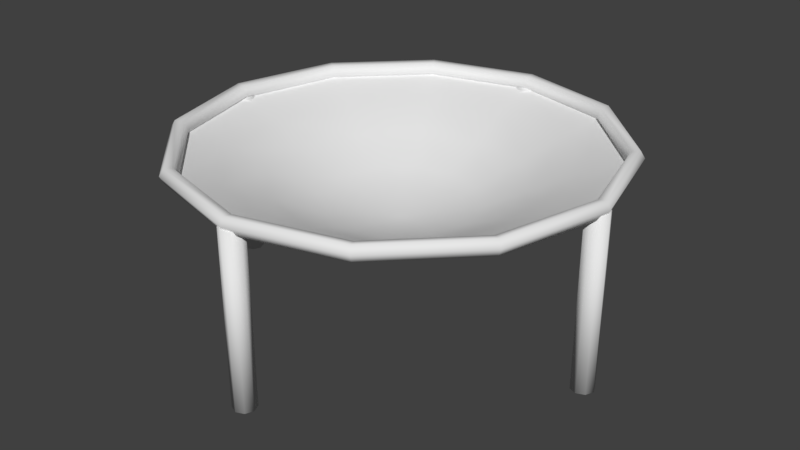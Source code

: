 # Source: trampolin.blend  (saved by Blender 2.78.0; exported with 4.5.12 LTS)
import bpy
from mathutils import Matrix  # noqa: F401  (used for matrix-valued properties, if any)

bpy.ops.wm.read_factory_settings(use_empty=True)
scene = bpy.context.scene
scene.name = 'Scene'

# ---- collections
col_collection_1 = bpy.data.collections.new('Collection 1'); scene.collection.children.link(col_collection_1)

# ---- world
world_world = bpy.data.worlds.new('World'); scene.world = world_world
world_world.color = (0.05088, 0.05088, 0.05088)
world_world.use_sun_shadow = False
world_world.sun_shadow_jitter_overblur = 0.0
world_world.cycles.sampling_method = 'MANUAL'

# ---- meshes
me_cylinder = bpy.data.meshes.new('Cylinder')
me_cylinder.from_pydata([(-0.9912, 0.05399, -0.8498), (-0.9912, 0.05399, -0.03189), (-0.953, 0.03818, -0.8503), (-0.953, 0.03818, -0.03794), (-0.9372, 7.801e-09, -0.8508), (-0.9372, 7.801e-09, -0.04075), (-0.953, -0.03818, -0.8503), (-0.953, -0.03818, -0.03794), (-0.9912, -0.05399, -0.8498), (-0.9912, -0.05399, -0.03189), (-1.029, -0.03818, -0.8498), (-1.029, -0.03818, -0.02685), (-1.045, 1.081e-08, -0.8498), (-1.045, 1.081e-08, -0.02505), (-1.029, 0.03818, -0.8498), (-1.029, 0.03818, -0.02685), (0.9869, 0.05399, -0.8498), (0.9869, 0.05399, -0.03251), (1.025, 0.03818, -0.8498), (1.025, 0.03818, -0.02738), (1.041, 7.801e-09, -0.8498), (1.041, 7.801e-09, -0.02554), (1.025, -0.03818, -0.8498), (1.025, -0.03818, -0.02738), (0.9869, -0.05399, -0.8498), (0.9869, -0.05399, -0.03251), (0.9487, -0.03818, -0.8504), (0.9487, -0.03818, -0.03865), (0.9329, 1.081e-08, -0.8509), (0.9329, 1.081e-08, -0.04149), (0.9487, 0.03818, -0.8504), (0.9487, 0.03818, -0.03865), (-0.05155, -0.9893, -0.8498), (-0.05155, -0.9893, -0.03218), (-0.03592, -0.951, -0.8504), (-0.03592, -0.951, -0.03828), (0.002187, -0.935, -0.8508), (0.002187, -0.935, -0.04112), (0.04044, -0.9507, -0.8504), (0.04044, -0.9507, -0.03831), (0.05643, -0.9888, -0.8498), (0.05643, -0.9888, -0.03222), (0.04079, -1.027, -0.8498), (0.04079, -1.027, -0.02712), (0.002687, -1.043, -0.8498), (0.002687, -1.043, -0.02529), (-0.03556, -1.027, -0.8498), (-0.03556, -1.027, -0.0271), (-0.0607, 0.9888, -0.8498), (-0.0607, 0.9888, -0.03218), (-0.04506, 1.027, -0.8498), (-0.04506, 1.027, -0.0271), (-0.006959, 1.043, -0.8498), (-0.006959, 1.043, -0.02529), (0.03129, 1.027, -0.8498), (0.03129, 1.027, -0.02712), (0.04728, 0.9893, -0.8498), (0.04728, 0.9893, -0.03221), (0.03165, 0.951, -0.8504), (0.03165, 0.951, -0.0383), (-0.006459, 0.935, -0.8508), (-0.006459, 0.935, -0.04112), (-0.04471, 0.9507, -0.8504), (-0.04471, 0.9507, -0.03828), (1.04, 0.0, -0.009706), (1.02, 0.0, 0.02326), (0.98, 0.0, 0.01785), (0.96, 0.0, -0.02084), (0.98, 0.0, -0.05314), (1.02, 0.0, -0.04743), (0.9007, 0.52, -0.009706), (0.8833, 0.51, 0.02326), (0.8487, 0.49, 0.01785), (0.8314, 0.48, -0.02084), (0.8487, 0.49, -0.05314), (0.8833, 0.51, -0.04743), (0.52, 0.9007, -0.009706), (0.51, 0.8833, 0.02326), (0.49, 0.8487, 0.01785), (0.48, 0.8314, -0.02084), (0.49, 0.8487, -0.05314), (0.51, 0.8833, -0.04743), (5.96e-08, 1.04, -0.009706), (1.192e-07, 1.02, 0.02326), (8.941e-08, 0.98, 0.01786), (8.941e-08, 0.96, -0.02084), (8.941e-08, 0.98, -0.05314), (1.192e-07, 1.02, -0.04743), (-0.52, 0.9007, -0.009706), (-0.51, 0.8833, 0.02326), (-0.49, 0.8487, 0.01785), (-0.48, 0.8314, -0.02084), (-0.49, 0.8487, -0.05314), (-0.51, 0.8833, -0.04743), (-0.9007, 0.52, -0.009706), (-0.8833, 0.51, 0.02326), (-0.8487, 0.49, 0.01785), (-0.8314, 0.48, -0.02084), (-0.8487, 0.49, -0.05314), (-0.8833, 0.51, -0.04743), (-1.04, 9.092e-08, -0.009706), (-1.02, 8.917e-08, 0.02326), (-0.98, 8.567e-08, 0.01785), (-0.96, 8.393e-08, -0.02084), (-0.98, 8.567e-08, -0.05314), (-1.02, 8.917e-08, -0.04743), (-0.9007, -0.52, -0.009706), (-0.8833, -0.51, 0.02326), (-0.8487, -0.49, 0.01785), (-0.8314, -0.48, -0.02084), (-0.8487, -0.49, -0.05314), (-0.8833, -0.51, -0.04743), (-0.52, -0.9007, -0.009706), (-0.51, -0.8833, 0.02326), (-0.49, -0.8487, 0.01785), (-0.48, -0.8314, -0.02084), (-0.49, -0.8487, -0.05314), (-0.51, -0.8833, -0.04743), (5.96e-08, -1.04, -0.009706), (1.192e-07, -1.02, 0.02326), (8.941e-08, -0.98, 0.01785), (8.941e-08, -0.96, -0.02084), (8.941e-08, -0.98, -0.05314), (1.192e-07, -1.02, -0.04743), (0.52, -0.9007, -0.009706), (0.51, -0.8833, 0.02326), (0.49, -0.8487, 0.01785), (0.48, -0.8314, -0.02084), (0.49, -0.8487, -0.05314), (0.51, -0.8833, -0.04743), (0.9007, -0.52, -0.009706), (0.8833, -0.51, 0.02326), (0.8487, -0.49, 0.01785), (0.8314, -0.48, -0.02084), (0.8487, -0.49, -0.05314), (0.8833, -0.51, -0.04743), (0.0, 1.0, -0.02803), (-0.5, 0.866, -0.02803), (-0.866, 0.5, -0.02803), (-1.0, -4.371e-08, -0.02803), (-0.866, -0.5, -0.02803), (-0.5, -0.866, -0.02803), (-1.51e-07, -1.0, -0.02803), (0.5, -0.866, -0.02803), (0.866, -0.5, -0.02803), (1.0, -4.649e-07, -0.02803), (0.866, 0.5, -0.02803), (0.5, 0.866, -0.02803), (2.235e-08, -1.428e-07, -0.3709), (-1.172e-07, -0.79, -0.101), (-8.339e-08, -0.5799, -0.1957), (-4.959e-08, -0.3699, -0.2877), (0.1849, -0.3203, -0.2877), (0.29, -0.5022, -0.1957), (0.395, -0.6841, -0.101), (-0.79, -6.374e-08, -0.101), (-0.5799, -8.377e-08, -0.1957), (-0.3699, -1.038e-07, -0.2877), (-0.3203, -0.1849, -0.2877), (-0.5022, -0.29, -0.1957), (-0.6841, -0.395, -0.101), (0.6841, 0.395, -0.101), (0.5022, 0.29, -0.1957), (0.3203, 0.1849, -0.2877), (0.1849, 0.3203, -0.2877), (0.29, 0.5022, -0.1957), (0.395, 0.6841, -0.101), (2.087e-09, 0.79, -0.101), (4.173e-09, 0.5799, -0.1957), (6.26e-09, 0.3699, -0.2877), (-0.1849, 0.3203, -0.2877), (-0.29, 0.5022, -0.1957), (-0.395, 0.6841, -0.101), (0.3203, -0.1849, -0.2877), (0.5022, -0.29, -0.1957), (0.6841, -0.395, -0.101), (-0.1849, -0.3203, -0.2877), (-0.29, -0.5022, -0.1957), (-0.395, -0.6841, -0.101), (-0.3203, 0.1849, -0.2877), (-0.5022, 0.29, -0.1957), (-0.6841, 0.395, -0.101), (0.3699, -2.596e-07, -0.2877), (0.5799, -3.28e-07, -0.1957), (0.79, -3.965e-07, -0.101)], [], [(0, 1, 3, 2), (2, 3, 5, 4), (4, 5, 7, 6), (6, 7, 9, 8), (8, 9, 11, 10), (10, 11, 13, 12), (3, 1, 15, 13, 11, 9, 7, 5), (12, 13, 15, 14), (14, 15, 1, 0), (0, 2, 4, 6, 8, 10, 12, 14), (16, 17, 19, 18), (18, 19, 21, 20), (20, 21, 23, 22), (22, 23, 25, 24), (24, 25, 27, 26), (26, 27, 29, 28), (19, 17, 31, 29, 27, 25, 23, 21), (28, 29, 31, 30), (30, 31, 17, 16), (16, 18, 20, 22, 24, 26, 28, 30), (32, 33, 35, 34), (34, 35, 37, 36), (36, 37, 39, 38), (38, 39, 41, 40), (40, 41, 43, 42), (42, 43, 45, 44), (35, 33, 47, 45, 43, 41, 39, 37), (44, 45, 47, 46), (46, 47, 33, 32), (32, 34, 36, 38, 40, 42, 44, 46), (48, 49, 51, 50), (50, 51, 53, 52), (52, 53, 55, 54), (54, 55, 57, 56), (56, 57, 59, 58), (58, 59, 61, 60), (51, 49, 63, 61, 59, 57, 55, 53), (60, 61, 63, 62), (62, 63, 49, 48), (48, 50, 52, 54, 56, 58, 60, 62), (64, 70, 71, 65), (65, 71, 72, 66), (66, 72, 73, 67), (67, 73, 74, 68), (68, 74, 75, 69), (64, 69, 75, 70), (70, 76, 77, 71), (71, 77, 78, 72), (72, 78, 79, 73), (73, 79, 80, 74), (74, 80, 81, 75), (75, 81, 76, 70), (76, 82, 83, 77), (77, 83, 84, 78), (78, 84, 85, 79), (79, 85, 86, 80), (80, 86, 87, 81), (81, 87, 82, 76), (82, 88, 89, 83), (83, 89, 90, 84), (84, 90, 91, 85), (85, 91, 92, 86), (86, 92, 93, 87), (87, 93, 88, 82), (88, 94, 95, 89), (89, 95, 96, 90), (90, 96, 97, 91), (91, 97, 98, 92), (92, 98, 99, 93), (93, 99, 94, 88), (94, 100, 101, 95), (95, 101, 102, 96), (96, 102, 103, 97), (97, 103, 104, 98), (98, 104, 105, 99), (99, 105, 100, 94), (100, 106, 107, 101), (101, 107, 108, 102), (102, 108, 109, 103), (103, 109, 110, 104), (104, 110, 111, 105), (105, 111, 106, 100), (106, 112, 113, 107), (107, 113, 114, 108), (108, 114, 115, 109), (109, 115, 116, 110), (110, 116, 117, 111), (111, 117, 112, 106), (112, 118, 119, 113), (113, 119, 120, 114), (114, 120, 121, 115), (115, 121, 122, 116), (116, 122, 123, 117), (117, 123, 118, 112), (118, 124, 125, 119), (119, 125, 126, 120), (120, 126, 127, 121), (121, 127, 128, 122), (122, 128, 129, 123), (123, 129, 124, 118), (124, 130, 131, 125), (125, 131, 132, 126), (126, 132, 133, 127), (127, 133, 134, 128), (128, 134, 135, 129), (129, 135, 130, 124), (130, 64, 65, 131), (131, 65, 66, 132), (132, 66, 67, 133), (133, 67, 68, 134), (134, 68, 69, 135), (135, 69, 64, 130), (152, 148, 151), (158, 148, 157), (164, 148, 163), (170, 148, 169), (173, 148, 152), (176, 148, 158), (169, 148, 164), (179, 148, 170), (182, 148, 173), (151, 148, 176), (157, 148, 179), (163, 148, 182), (146, 161, 184, 145), (161, 162, 183, 184), (162, 163, 182, 183), (139, 155, 181, 138), (155, 156, 180, 181), (156, 157, 179, 180), (142, 149, 178, 141), (149, 150, 177, 178), (150, 151, 176, 177), (145, 184, 175, 144), (184, 183, 174, 175), (183, 182, 173, 174), (138, 181, 172, 137), (181, 180, 171, 172), (180, 179, 170, 171), (136, 167, 166, 147), (167, 168, 165, 166), (168, 169, 164, 165), (141, 178, 160, 140), (178, 177, 159, 160), (177, 176, 158, 159), (144, 175, 154, 143), (175, 174, 153, 154), (174, 173, 152, 153), (137, 172, 167, 136), (172, 171, 168, 167), (171, 170, 169, 168), (147, 166, 161, 146), (166, 165, 162, 161), (165, 164, 163, 162), (140, 160, 155, 139), (160, 159, 156, 155), (159, 158, 157, 156), (143, 154, 149, 142), (154, 153, 150, 149), (153, 152, 151, 150)])
me_cylinder.polygons.foreach_set('use_smooth', [True] * 160)
_uv = me_cylinder.uv_layers.new(name='UVMap')
_uv.uv.foreach_set('vector', [0.9329, 0.6595, 0.9329, 0.7931, 0.9262, 0.7931, 0.9262, 0.6595, 0.9792, 0.6595, 0.9792, 0.7931, 0.9726, 0.7931, 0.9726, 0.6595, 0.9726, 0.6595, 0.9726, 0.7931, 0.966, 0.7931, 0.966, 0.6595, 0.966, 0.6595, 0.966, 0.7931, 0.9593, 0.7931, 0.9593, 0.6595, 0.9593, 0.6595, 0.9593, 0.7931, 0.9527, 0.7931, 0.9527, 0.6595, 0.9527, 0.6595, 0.9527, 0.7931, 0.9461, 0.7931, 0.9461, 0.6595, 0.8266, 0.9297, 0.8219, 0.9343, 0.8153, 0.9343, 0.8106, 0.9297, 0.8106, 0.923, 0.8153, 0.9184, 0.8219, 0.9184, 0.8266, 0.923, 0.9461, 0.6595, 0.9461, 0.7931, 0.9395, 0.7931, 0.9395, 0.6595, 0.9395, 0.6595, 0.9395, 0.7931, 0.9329, 0.7931, 0.9329, 0.6595, 0.8314, 0.9022, 0.8381, 0.9022, 0.8427, 0.9069, 0.8427, 0.9135, 0.8381, 0.9182, 0.8314, 0.9182, 0.8268, 0.9135, 0.8268, 0.9069, 0.9593, 0.7933, 0.9593, 0.927, 0.9527, 0.927, 0.9527, 0.7933, 0.9527, 0.7933, 0.9527, 0.927, 0.9461, 0.927, 0.9461, 0.7933, 0.9461, 0.7933, 0.9461, 0.927, 0.9395, 0.927, 0.9395, 0.7933, 0.9395, 0.7933, 0.9395, 0.927, 0.9329, 0.927, 0.9329, 0.7933, 0.9329, 0.7933, 0.9329, 0.927, 0.9262, 0.927, 0.9262, 0.7933, 0.9792, 0.7933, 0.9792, 0.927, 0.9726, 0.927, 0.9726, 0.7933, 0.8411, 0.8796, 0.8364, 0.8843, 0.8298, 0.8843, 0.8251, 0.8796, 0.8251, 0.873, 0.8298, 0.8683, 0.8364, 0.8683, 0.8411, 0.873, 0.9726, 0.7933, 0.9726, 0.927, 0.966, 0.927, 0.966, 0.7933, 0.966, 0.7933, 0.966, 0.927, 0.9593, 0.927, 0.9593, 0.7933, 0.8314, 0.9184, 0.8381, 0.9184, 0.8427, 0.923, 0.8427, 0.9297, 0.8381, 0.9343, 0.8314, 0.9343, 0.8268, 0.9297, 0.8268, 0.923, 0.8929, 0.6595, 0.8929, 0.7931, 0.8863, 0.7931, 0.8863, 0.6595, 0.8863, 0.6595, 0.8863, 0.7931, 0.8797, 0.7931, 0.8797, 0.6595, 0.8797, 0.6595, 0.8797, 0.7931, 0.8731, 0.7931, 0.8731, 0.6595, 0.926, 0.6595, 0.926, 0.7931, 0.9194, 0.7931, 0.9194, 0.6595, 0.9194, 0.6595, 0.9194, 0.7931, 0.9128, 0.7931, 0.9128, 0.6595, 0.9128, 0.6595, 0.9128, 0.7931, 0.9062, 0.7931, 0.9062, 0.6595, 0.8526, 0.8843, 0.846, 0.8843, 0.8413, 0.8796, 0.8413, 0.873, 0.846, 0.8683, 0.8526, 0.8683, 0.8573, 0.873, 0.8573, 0.8796, 0.9062, 0.6595, 0.9062, 0.7931, 0.8996, 0.7931, 0.8996, 0.6595, 0.8996, 0.6595, 0.8996, 0.7931, 0.8929, 0.7931, 0.8929, 0.6595, 0.8153, 0.9022, 0.8219, 0.9022, 0.8266, 0.9069, 0.8266, 0.9135, 0.8219, 0.9182, 0.8153, 0.9182, 0.8106, 0.9135, 0.8106, 0.9069, 0.9128, 0.7933, 0.9128, 0.927, 0.9062, 0.927, 0.9062, 0.7933, 0.9062, 0.7933, 0.9062, 0.927, 0.8996, 0.927, 0.8996, 0.7933, 0.8996, 0.7933, 0.8996, 0.927, 0.8929, 0.927, 0.8929, 0.7933, 0.8929, 0.7933, 0.8929, 0.927, 0.8863, 0.927, 0.8863, 0.7933, 0.8863, 0.7933, 0.8863, 0.927, 0.8797, 0.927, 0.8797, 0.7933, 0.8797, 0.7933, 0.8797, 0.927, 0.8731, 0.927, 0.8731, 0.7933, 0.8589, 0.9135, 0.8542, 0.9182, 0.8476, 0.9182, 0.8429, 0.9135, 0.8429, 0.9069, 0.8476, 0.9022, 0.8542, 0.9022, 0.8589, 0.9069, 0.926, 0.7933, 0.926, 0.927, 0.9194, 0.927, 0.9194, 0.7933, 0.9194, 0.7933, 0.9194, 0.927, 0.9128, 0.927, 0.9128, 0.7933, 0.8476, 0.9184, 0.8542, 0.9184, 0.8589, 0.923, 0.8589, 0.9297, 0.8542, 0.9343, 0.8476, 0.9343, 0.8429, 0.9297, 0.8429, 0.923, 0.8778, 0.9735, 0.8013, 0.9725, 0.8014, 0.9665, 0.8778, 0.9675, 0.8778, 0.9675, 0.8014, 0.9665, 0.8015, 0.9608, 0.8779, 0.9617, 0.8779, 0.9617, 0.8015, 0.9608, 0.8016, 0.9551, 0.8781, 0.9558, 0.8781, 0.9558, 0.8016, 0.9551, 0.8018, 0.9495, 0.8783, 0.9499, 0.8783, 0.9499, 0.8018, 0.9495, 0.8019, 0.9439, 0.8784, 0.9443, 0.8778, 0.9735, 0.8777, 0.9796, 0.8012, 0.9781, 0.8013, 0.9725, 0.8013, 0.9725, 0.7261, 0.9716, 0.7262, 0.9657, 0.8014, 0.9665, 0.8014, 0.9665, 0.7262, 0.9657, 0.7263, 0.96, 0.8015, 0.9608, 0.8015, 0.9608, 0.7263, 0.96, 0.7264, 0.9544, 0.8016, 0.9551, 0.8016, 0.9551, 0.7264, 0.9544, 0.7265, 0.9488, 0.8018, 0.9495, 0.8018, 0.9495, 0.7265, 0.9488, 0.7266, 0.9433, 0.8019, 0.9439, 0.8012, 0.9781, 0.7261, 0.9774, 0.7261, 0.9716, 0.8013, 0.9725, 0.7261, 0.9716, 0.651, 0.9711, 0.651, 0.9651, 0.7262, 0.9657, 0.7262, 0.9657, 0.651, 0.9651, 0.6512, 0.9595, 0.7263, 0.96, 0.7263, 0.96, 0.6512, 0.9595, 0.6512, 0.9539, 0.7264, 0.9544, 0.7264, 0.9544, 0.6512, 0.9539, 0.6513, 0.9483, 0.7265, 0.9488, 0.7265, 0.9488, 0.6513, 0.9483, 0.6514, 0.9427, 0.7266, 0.9433, 0.7261, 0.9774, 0.651, 0.9769, 0.651, 0.9711, 0.7261, 0.9716, 0.651, 0.9711, 0.5759, 0.9707, 0.5759, 0.9648, 0.651, 0.9651, 0.651, 0.9651, 0.5759, 0.9648, 0.576, 0.9591, 0.6512, 0.9595, 0.6512, 0.9595, 0.576, 0.9591, 0.5761, 0.9535, 0.6512, 0.9539, 0.6512, 0.9539, 0.5761, 0.9535, 0.5761, 0.9479, 0.6513, 0.9483, 0.6513, 0.9483, 0.5761, 0.9479, 0.5762, 0.9424, 0.6514, 0.9427, 0.651, 0.9769, 0.5758, 0.9765, 0.5759, 0.9707, 0.651, 0.9711, 0.5759, 0.9707, 0.5007, 0.9705, 0.5007, 0.9646, 0.5759, 0.9648, 0.5759, 0.9648, 0.5007, 0.9646, 0.5008, 0.9589, 0.576, 0.9591, 0.576, 0.9591, 0.5008, 0.9589, 0.5009, 0.9533, 0.5761, 0.9535, 0.5761, 0.9535, 0.5009, 0.9533, 0.5009, 0.9477, 0.5761, 0.9479, 0.5761, 0.9479, 0.5009, 0.9477, 0.501, 0.9422, 0.5762, 0.9424, 0.5758, 0.9765, 0.5007, 0.9764, 0.5007, 0.9705, 0.5759, 0.9707, 0.5007, 0.9705, 0.4256, 0.9705, 0.4256, 0.9646, 0.5007, 0.9646, 0.5007, 0.9646, 0.4256, 0.9646, 0.4257, 0.9589, 0.5008, 0.9589, 0.5008, 0.9589, 0.4257, 0.9589, 0.4257, 0.9533, 0.5009, 0.9533, 0.5009, 0.9533, 0.4257, 0.9533, 0.4257, 0.9477, 0.5009, 0.9477, 0.5009, 0.9477, 0.4257, 0.9477, 0.4258, 0.9422, 0.501, 0.9422, 0.5007, 0.9764, 0.4256, 0.9764, 0.4256, 0.9705, 0.5007, 0.9705, 0.4256, 0.9705, 0.3505, 0.9707, 0.3505, 0.9648, 0.4256, 0.9646, 0.4256, 0.9646, 0.3505, 0.9648, 0.3505, 0.9591, 0.4257, 0.9589, 0.4257, 0.9589, 0.3505, 0.9591, 0.3505, 0.9535, 0.4257, 0.9533, 0.4257, 0.9533, 0.3505, 0.9535, 0.3506, 0.9479, 0.4257, 0.9477, 0.4257, 0.9477, 0.3506, 0.9479, 0.3506, 0.9424, 0.4258, 0.9422, 0.4256, 0.9764, 0.3505, 0.9765, 0.3505, 0.9707, 0.4256, 0.9705, 0.3505, 0.9707, 0.2754, 0.971, 0.2753, 0.9651, 0.3505, 0.9648, 0.3505, 0.9648, 0.2753, 0.9651, 0.2754, 0.9595, 0.3505, 0.9591, 0.3505, 0.9591, 0.2754, 0.9595, 0.2754, 0.9539, 0.3505, 0.9535, 0.3505, 0.9535, 0.2754, 0.9539, 0.2754, 0.9483, 0.3506, 0.9479, 0.3506, 0.9479, 0.2754, 0.9483, 0.2755, 0.9427, 0.3506, 0.9424, 0.3505, 0.9765, 0.2754, 0.9769, 0.2754, 0.971, 0.3505, 0.9707, 0.2754, 0.971, 0.2003, 0.9716, 0.2003, 0.9657, 0.2753, 0.9651, 0.2753, 0.9651, 0.2003, 0.9657, 0.2003, 0.9601, 0.2754, 0.9595, 0.2754, 0.9595, 0.2003, 0.9601, 0.2003, 0.9545, 0.2754, 0.9539, 0.2754, 0.9539, 0.2003, 0.9545, 0.2003, 0.9488, 0.2754, 0.9483, 0.2754, 0.9483, 0.2003, 0.9488, 0.2003, 0.9433, 0.2755, 0.9427, 0.2754, 0.9769, 0.2004, 0.9774, 0.2003, 0.9716, 0.2754, 0.971, 0.2003, 0.9716, 0.1254, 0.9727, 0.1254, 0.967, 0.2003, 0.9657, 0.2003, 0.9657, 0.1254, 0.967, 0.1253, 0.9615, 0.2003, 0.9601, 0.2003, 0.9601, 0.1253, 0.9615, 0.1252, 0.9558, 0.2003, 0.9545, 0.2003, 0.9545, 0.1252, 0.9558, 0.1251, 0.95, 0.2003, 0.9488, 0.2003, 0.9488, 0.1251, 0.95, 0.125, 0.9444, 0.2003, 0.9433, 0.2004, 0.9774, 0.1255, 0.9785, 0.1254, 0.9727, 0.2003, 0.9716, 0.1254, 0.9727, 0.04989, 0.9742, 0.05059, 0.9683, 0.1254, 0.967, 0.1254, 0.967, 0.05059, 0.9683, 0.05193, 0.963, 0.1253, 0.9615, 0.1253, 0.9615, 0.05193, 0.963, 0.0525, 0.9578, 0.1252, 0.9558, 0.1252, 0.9558, 0.0525, 0.9578, 0.05163, 0.9524, 0.1251, 0.95, 0.1251, 0.95, 0.05163, 0.9524, 0.04997, 0.9469, 0.125, 0.9444, 0.1255, 0.9785, 0.0508, 0.9802, 0.04989, 0.9742, 0.1254, 0.9727, 0.9564, 0.9742, 0.8778, 0.9735, 0.8778, 0.9675, 0.9555, 0.9678, 0.9555, 0.9678, 0.8778, 0.9675, 0.8779, 0.9617, 0.9539, 0.9619, 0.9539, 0.9619, 0.8779, 0.9617, 0.8781, 0.9558, 0.9532, 0.9563, 0.9532, 0.9563, 0.8781, 0.9558, 0.8783, 0.9499, 0.9539, 0.9509, 0.9539, 0.9509, 0.8783, 0.9499, 0.8784, 0.9443, 0.9554, 0.9455, 0.9556, 0.98, 0.8777, 0.9796, 0.8778, 0.9735, 0.9564, 0.9742, 0.4589, 0.2812, 0.4248, 0.4091, 0.3903, 0.2813, 0.2968, 0.375, 0.4248, 0.4091, 0.2969, 0.4436, 0.5185, 0.5027, 0.4248, 0.4091, 0.5527, 0.4433, 0.3907, 0.5371, 0.4248, 0.4091, 0.4592, 0.537, 0.5183, 0.3154, 0.4248, 0.4091, 0.4589, 0.2812, 0.331, 0.3156, 0.4248, 0.4091, 0.2968, 0.375, 0.4592, 0.537, 0.4248, 0.4091, 0.5185, 0.5027, 0.3312, 0.5029, 0.4248, 0.4091, 0.3907, 0.5371, 0.5526, 0.3747, 0.4248, 0.4091, 0.5183, 0.3154, 0.3903, 0.2813, 0.4248, 0.4091, 0.331, 0.3156, 0.2969, 0.4436, 0.4248, 0.4091, 0.3312, 0.5029, 0.5527, 0.4433, 0.4248, 0.4091, 0.5526, 0.3747, 0.7763, 0.5033, 0.7017, 0.4833, 0.7017, 0.3349, 0.7763, 0.3149, 0.7017, 0.4833, 0.6269, 0.4632, 0.6269, 0.3549, 0.7017, 0.3349, 0.6269, 0.4632, 0.5527, 0.4433, 0.5526, 0.3747, 0.6269, 0.3549, 0.07321, 0.5033, 0.1478, 0.4834, 0.222, 0.6119, 0.1674, 0.6665, 0.1478, 0.4834, 0.2227, 0.4634, 0.2769, 0.5572, 0.222, 0.6119, 0.2227, 0.4634, 0.2969, 0.4436, 0.3312, 0.5029, 0.2769, 0.5572, 0.3306, 0.05758, 0.3505, 0.1322, 0.222, 0.2064, 0.1674, 0.1518, 0.3505, 0.1322, 0.3705, 0.207, 0.2767, 0.2612, 0.222, 0.2064, 0.3705, 0.207, 0.3903, 0.2813, 0.331, 0.3156, 0.2767, 0.2612, 0.7763, 0.3149, 0.7017, 0.3349, 0.6275, 0.2064, 0.6821, 0.1518, 0.7017, 0.3349, 0.6269, 0.3549, 0.5727, 0.2611, 0.6275, 0.2064, 0.6269, 0.3549, 0.5526, 0.3747, 0.5183, 0.3154, 0.5727, 0.2611, 0.1674, 0.6665, 0.222, 0.6119, 0.3506, 0.6861, 0.3306, 0.7607, 0.222, 0.6119, 0.2769, 0.5572, 0.3707, 0.6113, 0.3506, 0.6861, 0.2769, 0.5572, 0.3312, 0.5029, 0.3907, 0.5371, 0.3707, 0.6113, 0.519, 0.7607, 0.499, 0.6861, 0.6275, 0.6119, 0.6821, 0.6665, 0.499, 0.6861, 0.479, 0.6112, 0.5728, 0.557, 0.6275, 0.6119, 0.479, 0.6112, 0.4592, 0.537, 0.5185, 0.5027, 0.5728, 0.557, 0.1674, 0.1518, 0.222, 0.2064, 0.1478, 0.335, 0.07321, 0.3149, 0.222, 0.2064, 0.2767, 0.2612, 0.2226, 0.3551, 0.1478, 0.335, 0.2767, 0.2612, 0.331, 0.3156, 0.2968, 0.375, 0.2226, 0.3551, 0.6821, 0.1518, 0.6275, 0.2064, 0.4989, 0.1322, 0.519, 0.05758, 0.6275, 0.2064, 0.5727, 0.2611, 0.4788, 0.207, 0.4989, 0.1322, 0.5727, 0.2611, 0.5183, 0.3154, 0.4589, 0.2812, 0.4788, 0.207, 0.3306, 0.7607, 0.3506, 0.6861, 0.499, 0.6861, 0.519, 0.7607, 0.3506, 0.6861, 0.3707, 0.6113, 0.479, 0.6112, 0.499, 0.6861, 0.3707, 0.6113, 0.3907, 0.5371, 0.4592, 0.537, 0.479, 0.6112, 0.6821, 0.6665, 0.6275, 0.6119, 0.7017, 0.4833, 0.7763, 0.5033, 0.6275, 0.6119, 0.5728, 0.557, 0.6269, 0.4632, 0.7017, 0.4833, 0.5728, 0.557, 0.5185, 0.5027, 0.5527, 0.4433, 0.6269, 0.4632, 0.07321, 0.3149, 0.1478, 0.335, 0.1478, 0.4834, 0.07321, 0.5033, 0.1478, 0.335, 0.2226, 0.3551, 0.2227, 0.4634, 0.1478, 0.4834, 0.2226, 0.3551, 0.2968, 0.375, 0.2969, 0.4436, 0.2227, 0.4634, 0.519, 0.05758, 0.4989, 0.1322, 0.3505, 0.1322, 0.3306, 0.05758, 0.4989, 0.1322, 0.4788, 0.207, 0.3705, 0.207, 0.3505, 0.1322, 0.4788, 0.207, 0.4589, 0.2812, 0.3903, 0.2813, 0.3705, 0.207])
me_cylinder.use_remesh_preserve_volume = False
me_cylinder.use_remesh_preserve_attributes = False
me_cylinder.use_mirror_vertex_groups = False
me_cylinder.update()

# ---- objects
ob_cylinder = bpy.data.objects.new('Cylinder', me_cylinder)

# ---- transforms, parenting, visibility, modifiers, constraints
ob_cylinder.location = (0.0, 0.0, 0.0)
ob_cylinder.lineart.crease_threshold = 0.0

# ---- collection membership
col_collection_1.objects.link(ob_cylinder)

# ---- scene / render settings (as saved in the file)
scene.frame_start = 1; scene.frame_end = 250; scene.frame_set(1)
scene.render.engine = 'BLENDER_EEVEE_NEXT'
scene.render.resolution_percentage = 50
scene.render.dither_intensity = 0.0
scene.cycles.use_denoising = False
scene.cycles.samples = 128
scene.cycles.sampling_pattern = 'TABULATED_SOBOL'
scene.cycles.light_sampling_threshold = 0.0
scene.cycles.use_adaptive_sampling = False
scene.cycles.use_light_tree = False
scene.cycles.blur_glossy = 0.0
scene.cycles.sample_clamp_indirect = 0.0
scene.view_settings.view_transform = 'Standard'
bpy.context.view_layer.update()

# ---- added for rendering (the .blend has no active camera and no usable light): camera, sun
cam_auto = bpy.data.cameras.new('AutoCamera')
cam_auto.lens = 50.0
cam_auto.sensor_width = 36.0
cam_auto.clip_end = 1000.0
ob_auto_camera = bpy.data.objects.new('AutoCamera', cam_auto)
scene.collection.objects.link(ob_auto_camera)
ob_auto_camera.location = (2.84468, -3.41619, 1.86363)
ob_auto_camera.rotation_euler = (1.09748, -7.21219e-08, 0.694738)
scene.camera = ob_auto_camera
light_auto_sun = bpy.data.lights.new('AutoSun', 'SUN')
light_auto_sun.energy = 3.0
light_auto_sun.angle = 0.0523599
ob_auto_sun = bpy.data.objects.new('AutoSun', light_auto_sun)
scene.collection.objects.link(ob_auto_sun)
ob_auto_sun.rotation_euler = (0.872665, 0.174533, 0.523599)
bpy.context.view_layer.update()
